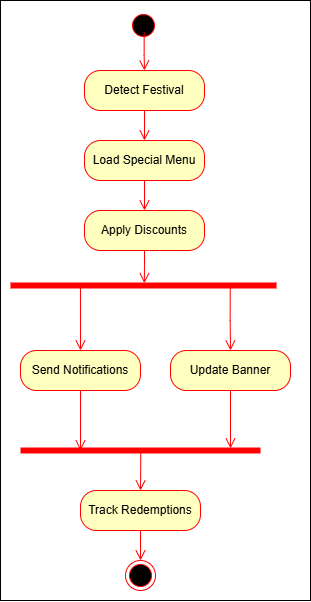

The diagram above was exported from draw.io. Its source (the exported page's mxGraphModel, read from the mxfile embedded in the PNG):
<mxGraphModel dx="1864" dy="820" grid="1" gridSize="10" guides="1" tooltips="1" connect="1" arrows="1" fold="1" page="1" pageScale="1" pageWidth="827" pageHeight="1169" math="0" shadow="0">
  <root>
    <mxCell id="0" />
    <mxCell id="1" parent="0" />
    <mxCell id="gyGpxyzh8T8vPWifYCgW-3" value="" style="rounded=0;whiteSpace=wrap;html=1;" vertex="1" parent="1">
      <mxGeometry x="270" y="140" width="310" height="600" as="geometry" />
    </mxCell>
    <mxCell id="VMdnQvznvtmAjAVuqQpJ-1" value="" style="ellipse;html=1;shape=startState;fillColor=#000000;strokeColor=#ff0000;" parent="1" vertex="1">
      <mxGeometry x="398" y="150" width="30" height="30" as="geometry" />
    </mxCell>
    <mxCell id="VMdnQvznvtmAjAVuqQpJ-2" value="" style="edgeStyle=orthogonalEdgeStyle;html=1;verticalAlign=bottom;endArrow=open;endSize=8;strokeColor=#ff0000;rounded=0;exitX=0.522;exitY=0.733;exitDx=0;exitDy=0;exitPerimeter=0;entryX=0.5;entryY=0;entryDx=0;entryDy=0;" parent="1" source="VMdnQvznvtmAjAVuqQpJ-1" target="VMdnQvznvtmAjAVuqQpJ-3" edge="1">
      <mxGeometry relative="1" as="geometry">
        <mxPoint x="414" y="100" as="targetPoint" />
        <mxPoint x="414" y="40" as="sourcePoint" />
      </mxGeometry>
    </mxCell>
    <mxCell id="VMdnQvznvtmAjAVuqQpJ-3" value="Detect Festival" style="rounded=1;whiteSpace=wrap;html=1;arcSize=40;fontColor=#000000;fillColor=#ffffc0;strokeColor=#ff0000;" parent="1" vertex="1">
      <mxGeometry x="354" y="210" width="120" height="40" as="geometry" />
    </mxCell>
    <mxCell id="VMdnQvznvtmAjAVuqQpJ-4" value="" style="edgeStyle=orthogonalEdgeStyle;html=1;verticalAlign=bottom;endArrow=open;endSize=8;strokeColor=#ff0000;rounded=0;entryX=0.5;entryY=0;entryDx=0;entryDy=0;" parent="1" source="VMdnQvznvtmAjAVuqQpJ-3" target="VMdnQvznvtmAjAVuqQpJ-6" edge="1">
      <mxGeometry relative="1" as="geometry">
        <mxPoint x="414" y="200" as="targetPoint" />
      </mxGeometry>
    </mxCell>
    <mxCell id="VMdnQvznvtmAjAVuqQpJ-6" value="Load Special Menu" style="rounded=1;whiteSpace=wrap;html=1;arcSize=40;fontColor=#000000;fillColor=#ffffc0;strokeColor=#ff0000;" parent="1" vertex="1">
      <mxGeometry x="354" y="280" width="120" height="40" as="geometry" />
    </mxCell>
    <mxCell id="VMdnQvznvtmAjAVuqQpJ-7" value="" style="edgeStyle=orthogonalEdgeStyle;html=1;verticalAlign=bottom;endArrow=open;endSize=8;strokeColor=#ff0000;rounded=0;entryX=0.5;entryY=0;entryDx=0;entryDy=0;" parent="1" source="VMdnQvznvtmAjAVuqQpJ-6" target="VMdnQvznvtmAjAVuqQpJ-8" edge="1">
      <mxGeometry relative="1" as="geometry">
        <mxPoint x="414" y="330" as="targetPoint" />
      </mxGeometry>
    </mxCell>
    <mxCell id="VMdnQvznvtmAjAVuqQpJ-8" value="Apply Discounts" style="rounded=1;whiteSpace=wrap;html=1;arcSize=40;fontColor=#000000;fillColor=#ffffc0;strokeColor=#ff0000;" parent="1" vertex="1">
      <mxGeometry x="354" y="350" width="120" height="40" as="geometry" />
    </mxCell>
    <mxCell id="VMdnQvznvtmAjAVuqQpJ-9" value="" style="edgeStyle=orthogonalEdgeStyle;html=1;verticalAlign=bottom;endArrow=open;endSize=8;strokeColor=#ff0000;rounded=0;entryX=0.503;entryY=0.267;entryDx=0;entryDy=0;entryPerimeter=0;" parent="1" source="VMdnQvznvtmAjAVuqQpJ-8" target="VMdnQvznvtmAjAVuqQpJ-14" edge="1">
      <mxGeometry relative="1" as="geometry">
        <mxPoint x="414" y="440" as="targetPoint" />
      </mxGeometry>
    </mxCell>
    <mxCell id="VMdnQvznvtmAjAVuqQpJ-14" value="" style="shape=line;html=1;strokeWidth=6;strokeColor=#ff0000;" parent="1" vertex="1">
      <mxGeometry x="280" y="420" width="266" height="10" as="geometry" />
    </mxCell>
    <mxCell id="VMdnQvznvtmAjAVuqQpJ-22" value="Send Notifications" style="rounded=1;whiteSpace=wrap;html=1;arcSize=40;fontColor=#000000;fillColor=#ffffc0;strokeColor=#ff0000;" parent="1" vertex="1">
      <mxGeometry x="290" y="490" width="120" height="40" as="geometry" />
    </mxCell>
    <mxCell id="VMdnQvznvtmAjAVuqQpJ-23" value="" style="edgeStyle=orthogonalEdgeStyle;html=1;verticalAlign=bottom;endArrow=open;endSize=8;strokeColor=#ff0000;rounded=0;entryX=0.25;entryY=0.5;entryDx=0;entryDy=0;entryPerimeter=0;" parent="1" source="VMdnQvznvtmAjAVuqQpJ-22" target="VMdnQvznvtmAjAVuqQpJ-29" edge="1">
      <mxGeometry relative="1" as="geometry">
        <mxPoint x="310" y="710" as="targetPoint" />
      </mxGeometry>
    </mxCell>
    <mxCell id="VMdnQvznvtmAjAVuqQpJ-24" value="Update Banner" style="rounded=1;whiteSpace=wrap;html=1;arcSize=40;fontColor=#000000;fillColor=#ffffc0;strokeColor=#ff0000;" parent="1" vertex="1">
      <mxGeometry x="440" y="490" width="120" height="40" as="geometry" />
    </mxCell>
    <mxCell id="VMdnQvznvtmAjAVuqQpJ-25" value="" style="edgeStyle=orthogonalEdgeStyle;html=1;verticalAlign=bottom;endArrow=open;endSize=8;strokeColor=#ff0000;rounded=0;entryX=0.875;entryY=0.29;entryDx=0;entryDy=0;entryPerimeter=0;" parent="1" source="VMdnQvznvtmAjAVuqQpJ-24" target="VMdnQvznvtmAjAVuqQpJ-29" edge="1">
      <mxGeometry relative="1" as="geometry">
        <mxPoint x="520" y="710" as="targetPoint" />
      </mxGeometry>
    </mxCell>
    <mxCell id="VMdnQvznvtmAjAVuqQpJ-29" value="" style="shape=line;html=1;strokeWidth=6;strokeColor=#ff0000;" parent="1" vertex="1">
      <mxGeometry x="290" y="585" width="240" height="10" as="geometry" />
    </mxCell>
    <mxCell id="VMdnQvznvtmAjAVuqQpJ-30" value="" style="edgeStyle=orthogonalEdgeStyle;html=1;verticalAlign=bottom;endArrow=open;endSize=8;strokeColor=#ff0000;rounded=0;exitX=0.501;exitY=0.686;exitDx=0;exitDy=0;exitPerimeter=0;entryX=0.5;entryY=0;entryDx=0;entryDy=0;" parent="1" source="VMdnQvznvtmAjAVuqQpJ-29" target="VMdnQvznvtmAjAVuqQpJ-31" edge="1">
      <mxGeometry relative="1" as="geometry">
        <mxPoint x="420" y="820" as="targetPoint" />
        <Array as="points" />
      </mxGeometry>
    </mxCell>
    <mxCell id="VMdnQvznvtmAjAVuqQpJ-31" value="Track Redemptions" style="rounded=1;whiteSpace=wrap;html=1;arcSize=40;fontColor=#000000;fillColor=#ffffc0;strokeColor=#ff0000;" parent="1" vertex="1">
      <mxGeometry x="350" y="630" width="120" height="40" as="geometry" />
    </mxCell>
    <mxCell id="VMdnQvznvtmAjAVuqQpJ-32" value="" style="edgeStyle=orthogonalEdgeStyle;html=1;verticalAlign=bottom;endArrow=open;endSize=8;strokeColor=#ff0000;rounded=0;entryX=0.5;entryY=0;entryDx=0;entryDy=0;" parent="1" source="VMdnQvznvtmAjAVuqQpJ-31" target="VMdnQvznvtmAjAVuqQpJ-33" edge="1">
      <mxGeometry relative="1" as="geometry">
        <mxPoint x="414" y="930" as="targetPoint" />
      </mxGeometry>
    </mxCell>
    <mxCell id="VMdnQvznvtmAjAVuqQpJ-33" value="" style="ellipse;html=1;shape=endState;fillColor=#000000;strokeColor=#ff0000;" parent="1" vertex="1">
      <mxGeometry x="395" y="700" width="30" height="30" as="geometry" />
    </mxCell>
    <mxCell id="gyGpxyzh8T8vPWifYCgW-1" value="" style="edgeStyle=orthogonalEdgeStyle;html=1;verticalAlign=bottom;endArrow=open;endSize=8;strokeColor=#ff0000;rounded=0;entryX=0.5;entryY=0;entryDx=0;entryDy=0;exitX=0.263;exitY=0.5;exitDx=0;exitDy=0;exitPerimeter=0;" edge="1" parent="1" source="VMdnQvznvtmAjAVuqQpJ-14" target="VMdnQvznvtmAjAVuqQpJ-22">
      <mxGeometry relative="1" as="geometry">
        <mxPoint x="354" y="473" as="targetPoint" />
        <mxPoint x="354" y="440" as="sourcePoint" />
      </mxGeometry>
    </mxCell>
    <mxCell id="gyGpxyzh8T8vPWifYCgW-2" value="" style="edgeStyle=orthogonalEdgeStyle;html=1;verticalAlign=bottom;endArrow=open;endSize=8;strokeColor=#ff0000;rounded=0;entryX=0.5;entryY=0;entryDx=0;entryDy=0;exitX=0.826;exitY=0.676;exitDx=0;exitDy=0;exitPerimeter=0;" edge="1" parent="1" source="VMdnQvznvtmAjAVuqQpJ-14" target="VMdnQvznvtmAjAVuqQpJ-24">
      <mxGeometry relative="1" as="geometry">
        <mxPoint x="490" y="473" as="targetPoint" />
        <mxPoint x="490" y="440" as="sourcePoint" />
      </mxGeometry>
    </mxCell>
  </root>
</mxGraphModel>